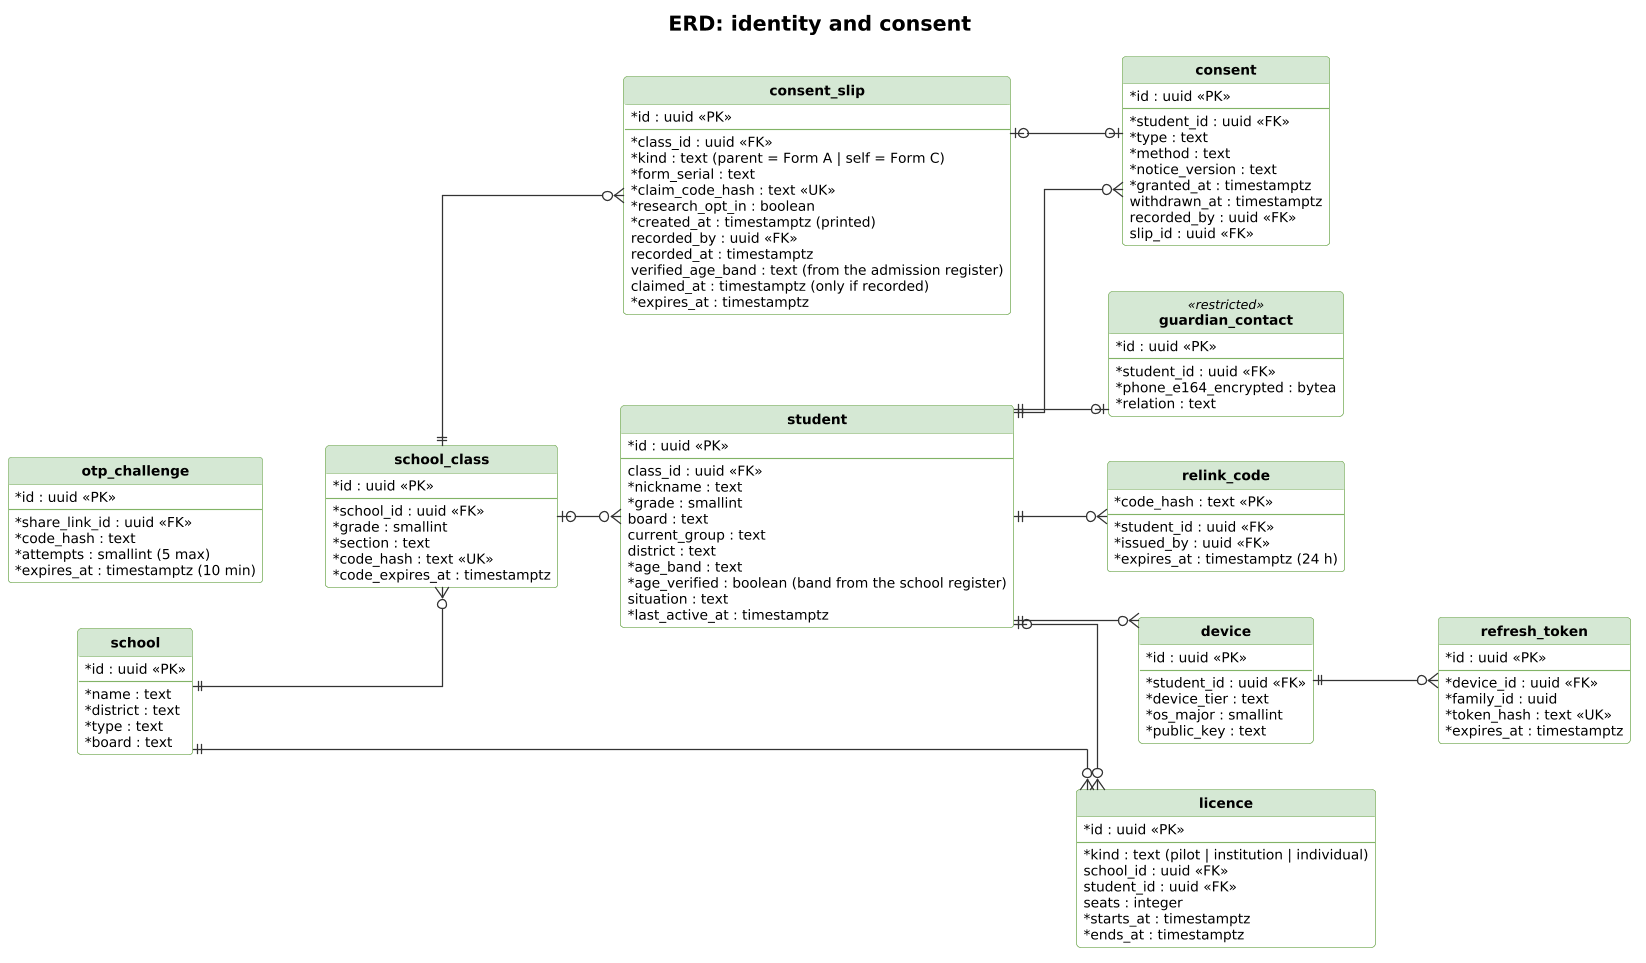

The diagram above was rendered by PlantUML. Its source (embedded in the PNG):
@startuml erd-1-identity-consent
skinparamlocked Dpi 170
!include ../_style/rahyaab-uml.iuml
left to right direction
skinparam linetype ortho
title ERD: identity and consent
entity "school" as school {
  * id : uuid <<PK>>
  --
  * name : text
  * district : text
  * type : text
  * board : text
}
entity "school_class" as sc {
  * id : uuid <<PK>>
  --
  * school_id : uuid <<FK>>
  * grade : smallint
  * section : text
  * code_hash : text <<UK>>
  * code_expires_at : timestamptz
}
entity "student" as student {
  * id : uuid <<PK>>
  --
  class_id : uuid <<FK>>
  * nickname : text
  * grade : smallint
  board : text
  current_group : text
  district : text
  * age_band : text
  * age_verified : boolean (band from the school register)
  situation : text
  * last_active_at : timestamptz
}
entity "guardian_contact" as gc <<restricted>> {
  * id : uuid <<PK>>
  --
  * student_id : uuid <<FK>>
  * phone_e164_encrypted : bytea
  * relation : text
}
entity "consent" as consent {
  * id : uuid <<PK>>
  --
  * student_id : uuid <<FK>>
  * type : text
  * method : text
  * notice_version : text
  * granted_at : timestamptz
  withdrawn_at : timestamptz
  recorded_by : uuid <<FK>>
  slip_id : uuid <<FK>>
}
entity "consent_slip" as slip {
  * id : uuid <<PK>>
  --
  * class_id : uuid <<FK>>
  * kind : text (parent = Form A | self = Form C)
  * form_serial : text
  * claim_code_hash : text <<UK>>
  * research_opt_in : boolean
  * created_at : timestamptz (printed)
  recorded_by : uuid <<FK>>
  recorded_at : timestamptz
  verified_age_band : text (from the admission register)
  claimed_at : timestamptz (only if recorded)
  * expires_at : timestamptz
}
entity "licence" as lic {
  * id : uuid <<PK>>
  --
  * kind : text (pilot | institution | individual)
  school_id : uuid <<FK>>
  student_id : uuid <<FK>>
  seats : integer
  * starts_at : timestamptz
  * ends_at : timestamptz
}
entity "otp_challenge" as otp {
  * id : uuid <<PK>>
  --
  * share_link_id : uuid <<FK>>
  * code_hash : text
  * attempts : smallint (5 max)
  * expires_at : timestamptz (10 min)
}
entity "relink_code" as rl {
  * code_hash : text <<PK>>
  --
  * student_id : uuid <<FK>>
  * issued_by : uuid <<FK>>
  * expires_at : timestamptz (24 h)
}
entity "device" as device {
  * id : uuid <<PK>>
  --
  * student_id : uuid <<FK>>
  * device_tier : text
  * os_major : smallint
  * public_key : text
}
entity "refresh_token" as rt {
  * id : uuid <<PK>>
  --
  * device_id : uuid <<FK>>
  * family_id : uuid
  * token_hash : text <<UK>>
  * expires_at : timestamptz
}
school ||--o{ sc
sc |o--o{ student
student ||--o| gc
student ||--o{ consent
sc ||--o{ slip
slip |o--o| consent
student ||--o{ rl
student ||--o{ device
device ||--o{ rt
school ||--o{ lic
student |o--o{ lic
@enduml